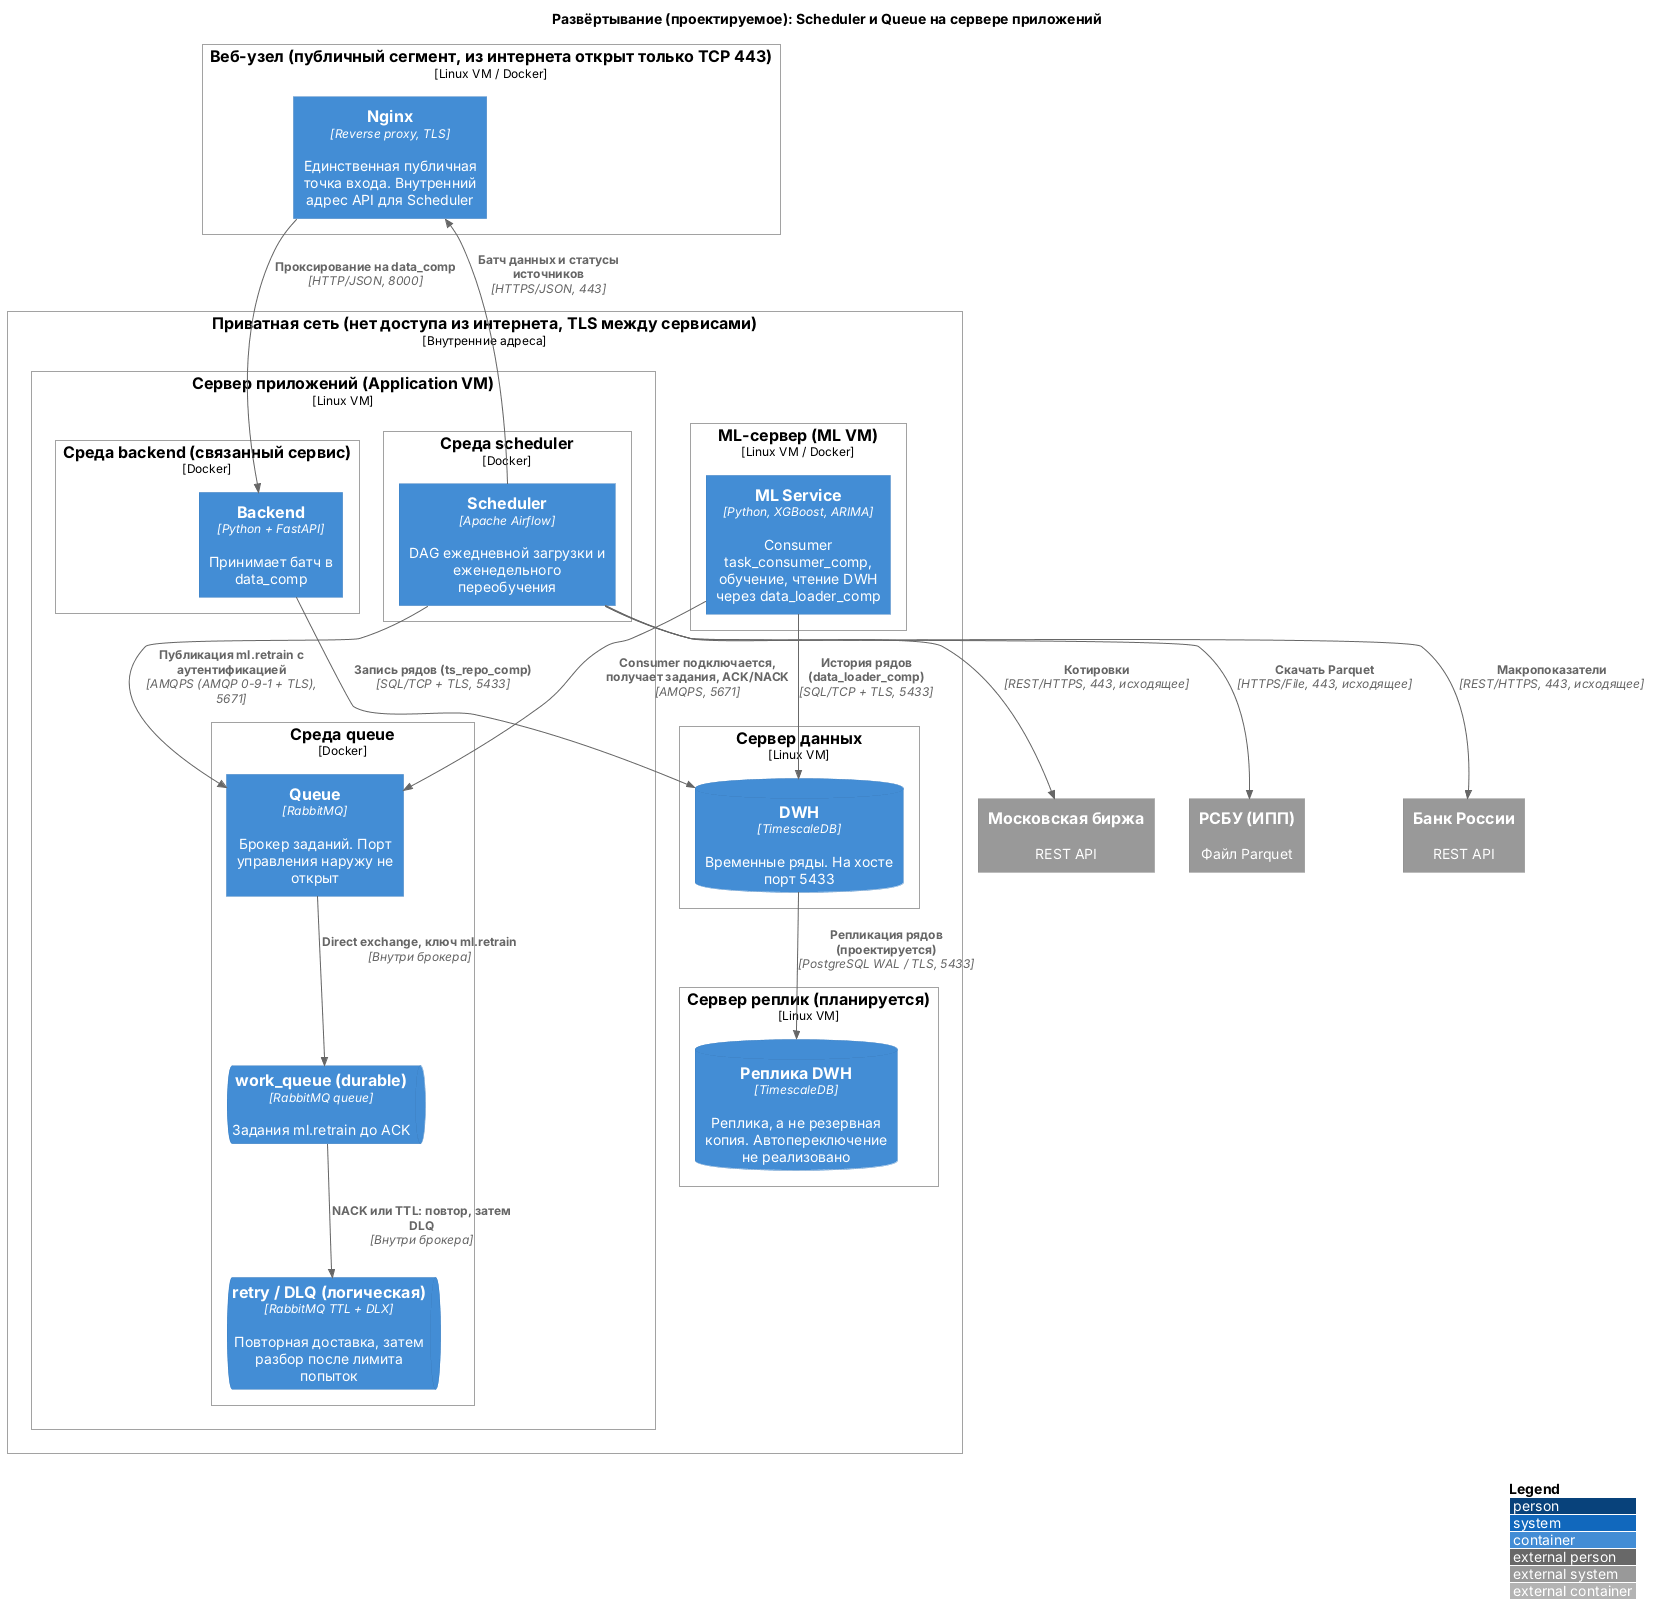

The diagram above was rendered by PlantUML. Its source (embedded in the PNG):
@startuml deployment_danya
!include https://raw.githubusercontent.com/plantuml-stdlib/C4-PlantUML/master/C4_Deployment.puml

LAYOUT_WITH_LEGEND()

title Развёртывание (проектируемое): Scheduler и Queue на сервере приложений

System_Ext(rfsd_dataset, "РСБУ (ИПП)", "Файл Parquet")
System_Ext(cbr_api, "Банк России", "REST API")
System_Ext(moex_api, "Московская биржа", "REST API")

Deployment_Node(web_vm, "Веб-узел (публичный сегмент, из интернета открыт только TCP 443)", "Linux VM / Docker") {
    Container(nginx, "Nginx", "Reverse proxy, TLS", "Единственная публичная точка входа. Внутренний адрес API для Scheduler")
}

Deployment_Node(private_network, "Приватная сеть (нет доступа из интернета, TLS между сервисами)", "Внутренние адреса") {

    Deployment_Node(app_vm, "Сервер приложений (Application VM)", "Linux VM") {
        Deployment_Node(scheduler_env, "Среда scheduler", "Docker") {
            Container(scheduler, "Scheduler", "Apache Airflow", "DAG ежедневной загрузки и еженедельного переобучения")
        }
        Deployment_Node(queue_env, "Среда queue", "Docker") {
            Container(queue, "Queue", "RabbitMQ", "Брокер заданий. Порт управления наружу не открыт")
            ContainerQueue(work_queue, "work_queue (durable)", "RabbitMQ queue", "Задания ml.retrain до ACK")
            ContainerQueue(retry_dlq, "retry / DLQ (логическая)", "RabbitMQ TTL + DLX", "Повторная доставка, затем разбор после лимита попыток")
        }
        Deployment_Node(backend_env, "Среда backend (связанный сервис)", "Docker") {
            Container(backend, "Backend", "Python + FastAPI", "Принимает батч в data_comp")
        }
    }

    Deployment_Node(ml_vm, "ML-сервер (ML VM)", "Linux VM / Docker") {
        Container(ml_service, "ML Service", "Python, XGBoost, ARIMA", "Consumer task_consumer_comp, обучение, чтение DWH через data_loader_comp")
    }

    Deployment_Node(db_vm, "Сервер данных", "Linux VM") {
        ContainerDb(dwh, "DWH", "TimescaleDB", "Временные ряды. На хосте порт 5433")
    }

    Deployment_Node(replica_vm, "Сервер реплик (планируется)", "Linux VM") {
        ContainerDb(dwh_replica, "Реплика DWH", "TimescaleDB", "Реплика, а не резервная копия. Автопереключение не реализовано")
    }
}

Rel(scheduler, rfsd_dataset, "Скачать Parquet", "HTTPS/File, 443, исходящее")
Rel(scheduler, cbr_api, "Макропоказатели", "REST/HTTPS, 443, исходящее")
Rel(scheduler, moex_api, "Котировки", "REST/HTTPS, 443, исходящее")

Rel(scheduler, nginx, "Батч данных и статусы источников", "HTTPS/JSON, 443")
Rel(nginx, backend, "Проксирование на data_comp", "HTTP/JSON, 8000")
Rel(backend, dwh, "Запись рядов (ts_repo_comp)", "SQL/TCP + TLS, 5433")

Rel(scheduler, queue, "Публикация ml.retrain с аутентификацией", "AMQPS (AMQP 0-9-1 + TLS), 5671")
Rel(ml_service, queue, "Consumer подключается, получает задания, ACK/NACK", "AMQPS, 5671")
Rel(queue, work_queue, "Direct exchange, ключ ml.retrain", "Внутри брокера")
Rel(work_queue, retry_dlq, "NACK или TTL: повтор, затем DLQ", "Внутри брокера")

Rel(ml_service, dwh, "История рядов (data_loader_comp)", "SQL/TCP + TLS, 5433")
Rel(dwh, dwh_replica, "Репликация рядов (проектируется)", "PostgreSQL WAL / TLS, 5433")

@enduml